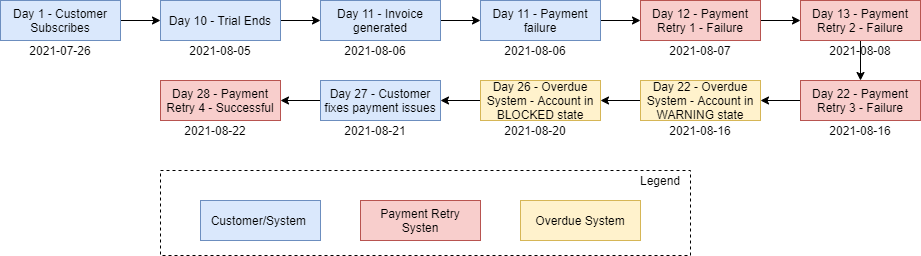

The diagram above was exported from draw.io. Its source (the exported page's mxGraphModel, read from the mxfile embedded in the PNG):
<mxGraphModel dx="1632" dy="396" grid="1" gridSize="10" guides="1" tooltips="1" connect="1" arrows="1" fold="1" page="1" pageScale="1" pageWidth="850" pageHeight="1100" math="0" shadow="0">
  <root>
    <mxCell id="35IUPDSEk2lGLHKOi12Q-0" />
    <mxCell id="35IUPDSEk2lGLHKOi12Q-1" parent="35IUPDSEk2lGLHKOi12Q-0" />
    <mxCell id="5ZPsB53qV-z_fYSQ2ltw-4" style="edgeStyle=orthogonalEdgeStyle;rounded=0;orthogonalLoop=1;jettySize=auto;html=1;" edge="1" parent="35IUPDSEk2lGLHKOi12Q-1" source="R4N8oYUI-rJhL_FtSPWV-28" target="R4N8oYUI-rJhL_FtSPWV-34">
      <mxGeometry relative="1" as="geometry" />
    </mxCell>
    <mxCell id="R4N8oYUI-rJhL_FtSPWV-28" value="Day 1 - Customer Subscribes&lt;br&gt;" style="rounded=0;whiteSpace=wrap;html=1;fillColor=#dae8fc;strokeColor=#6c8ebf;" vertex="1" parent="35IUPDSEk2lGLHKOi12Q-1">
      <mxGeometry x="-120" y="40" width="120" height="40" as="geometry" />
    </mxCell>
    <mxCell id="5ZPsB53qV-z_fYSQ2ltw-7" style="edgeStyle=orthogonalEdgeStyle;rounded=0;orthogonalLoop=1;jettySize=auto;html=1;entryX=0;entryY=0.5;entryDx=0;entryDy=0;" edge="1" parent="35IUPDSEk2lGLHKOi12Q-1" source="R4N8oYUI-rJhL_FtSPWV-29" target="R4N8oYUI-rJhL_FtSPWV-30">
      <mxGeometry relative="1" as="geometry" />
    </mxCell>
    <mxCell id="R4N8oYUI-rJhL_FtSPWV-29" value="Day 11 - Payment failure" style="rounded=0;whiteSpace=wrap;html=1;fillColor=#dae8fc;strokeColor=#6c8ebf;" vertex="1" parent="35IUPDSEk2lGLHKOi12Q-1">
      <mxGeometry x="360" y="40" width="120" height="40" as="geometry" />
    </mxCell>
    <mxCell id="5ZPsB53qV-z_fYSQ2ltw-8" style="edgeStyle=orthogonalEdgeStyle;rounded=0;orthogonalLoop=1;jettySize=auto;html=1;" edge="1" parent="35IUPDSEk2lGLHKOi12Q-1" source="R4N8oYUI-rJhL_FtSPWV-30" target="R4N8oYUI-rJhL_FtSPWV-31">
      <mxGeometry relative="1" as="geometry" />
    </mxCell>
    <mxCell id="R4N8oYUI-rJhL_FtSPWV-30" value="Day 12 - Payment Retry 1 - Failure" style="rounded=0;whiteSpace=wrap;html=1;fillColor=#f8cecc;strokeColor=#b85450;" vertex="1" parent="35IUPDSEk2lGLHKOi12Q-1">
      <mxGeometry x="520" y="40" width="120" height="40" as="geometry" />
    </mxCell>
    <mxCell id="5ZPsB53qV-z_fYSQ2ltw-9" style="edgeStyle=orthogonalEdgeStyle;rounded=0;orthogonalLoop=1;jettySize=auto;html=1;entryX=0.5;entryY=0;entryDx=0;entryDy=0;" edge="1" parent="35IUPDSEk2lGLHKOi12Q-1" source="R4N8oYUI-rJhL_FtSPWV-31" target="R4N8oYUI-rJhL_FtSPWV-33">
      <mxGeometry relative="1" as="geometry" />
    </mxCell>
    <mxCell id="R4N8oYUI-rJhL_FtSPWV-31" value="Day 13 - Payment Retry 2 - Failure" style="rounded=0;whiteSpace=wrap;html=1;fillColor=#f8cecc;strokeColor=#b85450;" vertex="1" parent="35IUPDSEk2lGLHKOi12Q-1">
      <mxGeometry x="680" y="40" width="120" height="40" as="geometry" />
    </mxCell>
    <mxCell id="5ZPsB53qV-z_fYSQ2ltw-10" style="edgeStyle=orthogonalEdgeStyle;rounded=0;orthogonalLoop=1;jettySize=auto;html=1;entryX=1;entryY=0.5;entryDx=0;entryDy=0;" edge="1" parent="35IUPDSEk2lGLHKOi12Q-1" source="R4N8oYUI-rJhL_FtSPWV-33" target="R4N8oYUI-rJhL_FtSPWV-42">
      <mxGeometry relative="1" as="geometry" />
    </mxCell>
    <mxCell id="R4N8oYUI-rJhL_FtSPWV-33" value="Day 22 - Payment Retry 3 - Failure" style="rounded=0;whiteSpace=wrap;html=1;fillColor=#f8cecc;strokeColor=#b85450;" vertex="1" parent="35IUPDSEk2lGLHKOi12Q-1">
      <mxGeometry x="680" y="120" width="120" height="40" as="geometry" />
    </mxCell>
    <mxCell id="TKsS-BRTz2yseTQQQelo-3" style="edgeStyle=orthogonalEdgeStyle;rounded=0;orthogonalLoop=1;jettySize=auto;html=1;exitX=1;exitY=0.5;exitDx=0;exitDy=0;" edge="1" parent="35IUPDSEk2lGLHKOi12Q-1" source="R4N8oYUI-rJhL_FtSPWV-34" target="TKsS-BRTz2yseTQQQelo-0">
      <mxGeometry relative="1" as="geometry" />
    </mxCell>
    <mxCell id="R4N8oYUI-rJhL_FtSPWV-34" value="Day 10 - Trial Ends" style="rounded=0;whiteSpace=wrap;html=1;fillColor=#dae8fc;strokeColor=#6c8ebf;" vertex="1" parent="35IUPDSEk2lGLHKOi12Q-1">
      <mxGeometry x="40" y="40" width="120" height="40" as="geometry" />
    </mxCell>
    <mxCell id="R4N8oYUI-rJhL_FtSPWV-35" value="2021-07-26" style="text;html=1;strokeColor=none;fillColor=none;align=center;verticalAlign=middle;whiteSpace=wrap;rounded=0;" vertex="1" parent="35IUPDSEk2lGLHKOi12Q-1">
      <mxGeometry x="-105" y="80" width="90" height="20" as="geometry" />
    </mxCell>
    <mxCell id="R4N8oYUI-rJhL_FtSPWV-36" value="2021-08-05" style="text;html=1;strokeColor=none;fillColor=none;align=center;verticalAlign=middle;whiteSpace=wrap;rounded=0;" vertex="1" parent="35IUPDSEk2lGLHKOi12Q-1">
      <mxGeometry x="55" y="80" width="90" height="20" as="geometry" />
    </mxCell>
    <mxCell id="R4N8oYUI-rJhL_FtSPWV-37" value="2021-08-06" style="text;html=1;strokeColor=none;fillColor=none;align=center;verticalAlign=middle;whiteSpace=wrap;rounded=0;" vertex="1" parent="35IUPDSEk2lGLHKOi12Q-1">
      <mxGeometry x="370" y="80" width="90" height="20" as="geometry" />
    </mxCell>
    <mxCell id="R4N8oYUI-rJhL_FtSPWV-38" value="2021-08-07" style="text;html=1;strokeColor=none;fillColor=none;align=center;verticalAlign=middle;whiteSpace=wrap;rounded=0;" vertex="1" parent="35IUPDSEk2lGLHKOi12Q-1">
      <mxGeometry x="535" y="80" width="90" height="20" as="geometry" />
    </mxCell>
    <mxCell id="R4N8oYUI-rJhL_FtSPWV-39" value="2021-08-08" style="text;html=1;strokeColor=none;fillColor=none;align=center;verticalAlign=middle;whiteSpace=wrap;rounded=0;" vertex="1" parent="35IUPDSEk2lGLHKOi12Q-1">
      <mxGeometry x="695" y="80" width="90" height="20" as="geometry" />
    </mxCell>
    <mxCell id="R4N8oYUI-rJhL_FtSPWV-41" value="2021-08-16" style="text;html=1;strokeColor=none;fillColor=none;align=center;verticalAlign=middle;whiteSpace=wrap;rounded=0;" vertex="1" parent="35IUPDSEk2lGLHKOi12Q-1">
      <mxGeometry x="695" y="160" width="90" height="20" as="geometry" />
    </mxCell>
    <mxCell id="5ZPsB53qV-z_fYSQ2ltw-11" style="edgeStyle=orthogonalEdgeStyle;rounded=0;orthogonalLoop=1;jettySize=auto;html=1;entryX=1;entryY=0.5;entryDx=0;entryDy=0;" edge="1" parent="35IUPDSEk2lGLHKOi12Q-1" source="R4N8oYUI-rJhL_FtSPWV-42" target="R4N8oYUI-rJhL_FtSPWV-44">
      <mxGeometry relative="1" as="geometry" />
    </mxCell>
    <mxCell id="R4N8oYUI-rJhL_FtSPWV-42" value="Day 22 - Overdue System - Account in WARNING state" style="rounded=0;whiteSpace=wrap;html=1;fillColor=#fff2cc;strokeColor=#d6b656;" vertex="1" parent="35IUPDSEk2lGLHKOi12Q-1">
      <mxGeometry x="520" y="120" width="120" height="40" as="geometry" />
    </mxCell>
    <mxCell id="R4N8oYUI-rJhL_FtSPWV-43" value="2021-08-16" style="text;html=1;strokeColor=none;fillColor=none;align=center;verticalAlign=middle;whiteSpace=wrap;rounded=0;" vertex="1" parent="35IUPDSEk2lGLHKOi12Q-1">
      <mxGeometry x="535" y="160" width="90" height="20" as="geometry" />
    </mxCell>
    <mxCell id="5ZPsB53qV-z_fYSQ2ltw-13" style="edgeStyle=orthogonalEdgeStyle;rounded=0;orthogonalLoop=1;jettySize=auto;html=1;entryX=1;entryY=0.5;entryDx=0;entryDy=0;" edge="1" parent="35IUPDSEk2lGLHKOi12Q-1" source="R4N8oYUI-rJhL_FtSPWV-44" target="R4N8oYUI-rJhL_FtSPWV-46">
      <mxGeometry relative="1" as="geometry" />
    </mxCell>
    <mxCell id="R4N8oYUI-rJhL_FtSPWV-44" value="Day 26 - Overdue System - Account in BLOCKED state" style="rounded=0;whiteSpace=wrap;html=1;fillColor=#fff2cc;strokeColor=#d6b656;" vertex="1" parent="35IUPDSEk2lGLHKOi12Q-1">
      <mxGeometry x="360" y="120" width="120" height="40" as="geometry" />
    </mxCell>
    <mxCell id="R4N8oYUI-rJhL_FtSPWV-45" value="2021-08-20" style="text;html=1;strokeColor=none;fillColor=none;align=center;verticalAlign=middle;whiteSpace=wrap;rounded=0;" vertex="1" parent="35IUPDSEk2lGLHKOi12Q-1">
      <mxGeometry x="370" y="160" width="90" height="20" as="geometry" />
    </mxCell>
    <mxCell id="5ZPsB53qV-z_fYSQ2ltw-12" style="edgeStyle=orthogonalEdgeStyle;rounded=0;orthogonalLoop=1;jettySize=auto;html=1;entryX=1;entryY=0.5;entryDx=0;entryDy=0;" edge="1" parent="35IUPDSEk2lGLHKOi12Q-1" source="R4N8oYUI-rJhL_FtSPWV-46" target="xs2Bn9c1mr-iilEoKzgp-1">
      <mxGeometry relative="1" as="geometry" />
    </mxCell>
    <mxCell id="R4N8oYUI-rJhL_FtSPWV-46" value="Day 27 - Customer fixes payment issues" style="rounded=0;whiteSpace=wrap;html=1;fillColor=#dae8fc;strokeColor=#6c8ebf;" vertex="1" parent="35IUPDSEk2lGLHKOi12Q-1">
      <mxGeometry x="200" y="120" width="120" height="40" as="geometry" />
    </mxCell>
    <mxCell id="xs2Bn9c1mr-iilEoKzgp-0" value="2021-08-21" style="text;html=1;strokeColor=none;fillColor=none;align=center;verticalAlign=middle;whiteSpace=wrap;rounded=0;" vertex="1" parent="35IUPDSEk2lGLHKOi12Q-1">
      <mxGeometry x="210" y="160" width="90" height="20" as="geometry" />
    </mxCell>
    <mxCell id="xs2Bn9c1mr-iilEoKzgp-1" value="Day 28 - Payment Retry 4 - Successful" style="rounded=0;whiteSpace=wrap;html=1;fillColor=#f8cecc;strokeColor=#b85450;" vertex="1" parent="35IUPDSEk2lGLHKOi12Q-1">
      <mxGeometry x="40" y="120" width="120" height="40" as="geometry" />
    </mxCell>
    <mxCell id="RqivrXW24108fJVmcEpV-0" value="2021-08-22" style="text;html=1;strokeColor=none;fillColor=none;align=center;verticalAlign=middle;whiteSpace=wrap;rounded=0;" vertex="1" parent="35IUPDSEk2lGLHKOi12Q-1">
      <mxGeometry x="50" y="160" width="90" height="20" as="geometry" />
    </mxCell>
    <mxCell id="k3W5-cMfGrWrvVA13xtZ-0" value="Customer/System&amp;nbsp;" style="rounded=0;whiteSpace=wrap;html=1;fillColor=#dae8fc;strokeColor=#6c8ebf;" vertex="1" parent="35IUPDSEk2lGLHKOi12Q-1">
      <mxGeometry x="80" y="240" width="120" height="40" as="geometry" />
    </mxCell>
    <mxCell id="k3W5-cMfGrWrvVA13xtZ-1" value="Payment Retry Systen" style="rounded=0;whiteSpace=wrap;html=1;fillColor=#f8cecc;strokeColor=#b85450;" vertex="1" parent="35IUPDSEk2lGLHKOi12Q-1">
      <mxGeometry x="240" y="240" width="120" height="40" as="geometry" />
    </mxCell>
    <mxCell id="k3W5-cMfGrWrvVA13xtZ-3" value="" style="rounded=0;whiteSpace=wrap;html=1;fillColor=none;dashed=1;" vertex="1" parent="35IUPDSEk2lGLHKOi12Q-1">
      <mxGeometry x="40" y="210" width="530" height="85" as="geometry" />
    </mxCell>
    <mxCell id="k3W5-cMfGrWrvVA13xtZ-2" value="Overdue System" style="rounded=0;whiteSpace=wrap;html=1;fillColor=#fff2cc;strokeColor=#d6b656;" vertex="1" parent="35IUPDSEk2lGLHKOi12Q-1">
      <mxGeometry x="400" y="240" width="120" height="40" as="geometry" />
    </mxCell>
    <mxCell id="k3W5-cMfGrWrvVA13xtZ-4" value="Legend" style="text;html=1;strokeColor=none;fillColor=none;align=center;verticalAlign=middle;whiteSpace=wrap;rounded=0;dashed=1;" vertex="1" parent="35IUPDSEk2lGLHKOi12Q-1">
      <mxGeometry x="520" y="210" width="40" height="20" as="geometry" />
    </mxCell>
    <mxCell id="TKsS-BRTz2yseTQQQelo-4" style="edgeStyle=orthogonalEdgeStyle;rounded=0;orthogonalLoop=1;jettySize=auto;html=1;exitX=1;exitY=0.5;exitDx=0;exitDy=0;" edge="1" parent="35IUPDSEk2lGLHKOi12Q-1" source="TKsS-BRTz2yseTQQQelo-0" target="R4N8oYUI-rJhL_FtSPWV-29">
      <mxGeometry relative="1" as="geometry" />
    </mxCell>
    <mxCell id="TKsS-BRTz2yseTQQQelo-0" value="Day 11 - Invoice generated" style="rounded=0;whiteSpace=wrap;html=1;fillColor=#dae8fc;strokeColor=#6c8ebf;" vertex="1" parent="35IUPDSEk2lGLHKOi12Q-1">
      <mxGeometry x="200" y="40" width="120" height="40" as="geometry" />
    </mxCell>
    <mxCell id="TKsS-BRTz2yseTQQQelo-1" value="2021-08-06" style="text;html=1;strokeColor=none;fillColor=none;align=center;verticalAlign=middle;whiteSpace=wrap;rounded=0;" vertex="1" parent="35IUPDSEk2lGLHKOi12Q-1">
      <mxGeometry x="210" y="80" width="90" height="20" as="geometry" />
    </mxCell>
    <mxCell id="TKsS-BRTz2yseTQQQelo-2" style="edgeStyle=orthogonalEdgeStyle;rounded=0;orthogonalLoop=1;jettySize=auto;html=1;exitX=0.5;exitY=1;exitDx=0;exitDy=0;" edge="1" parent="35IUPDSEk2lGLHKOi12Q-1" source="TKsS-BRTz2yseTQQQelo-1" target="TKsS-BRTz2yseTQQQelo-1">
      <mxGeometry relative="1" as="geometry" />
    </mxCell>
  </root>
</mxGraphModel>